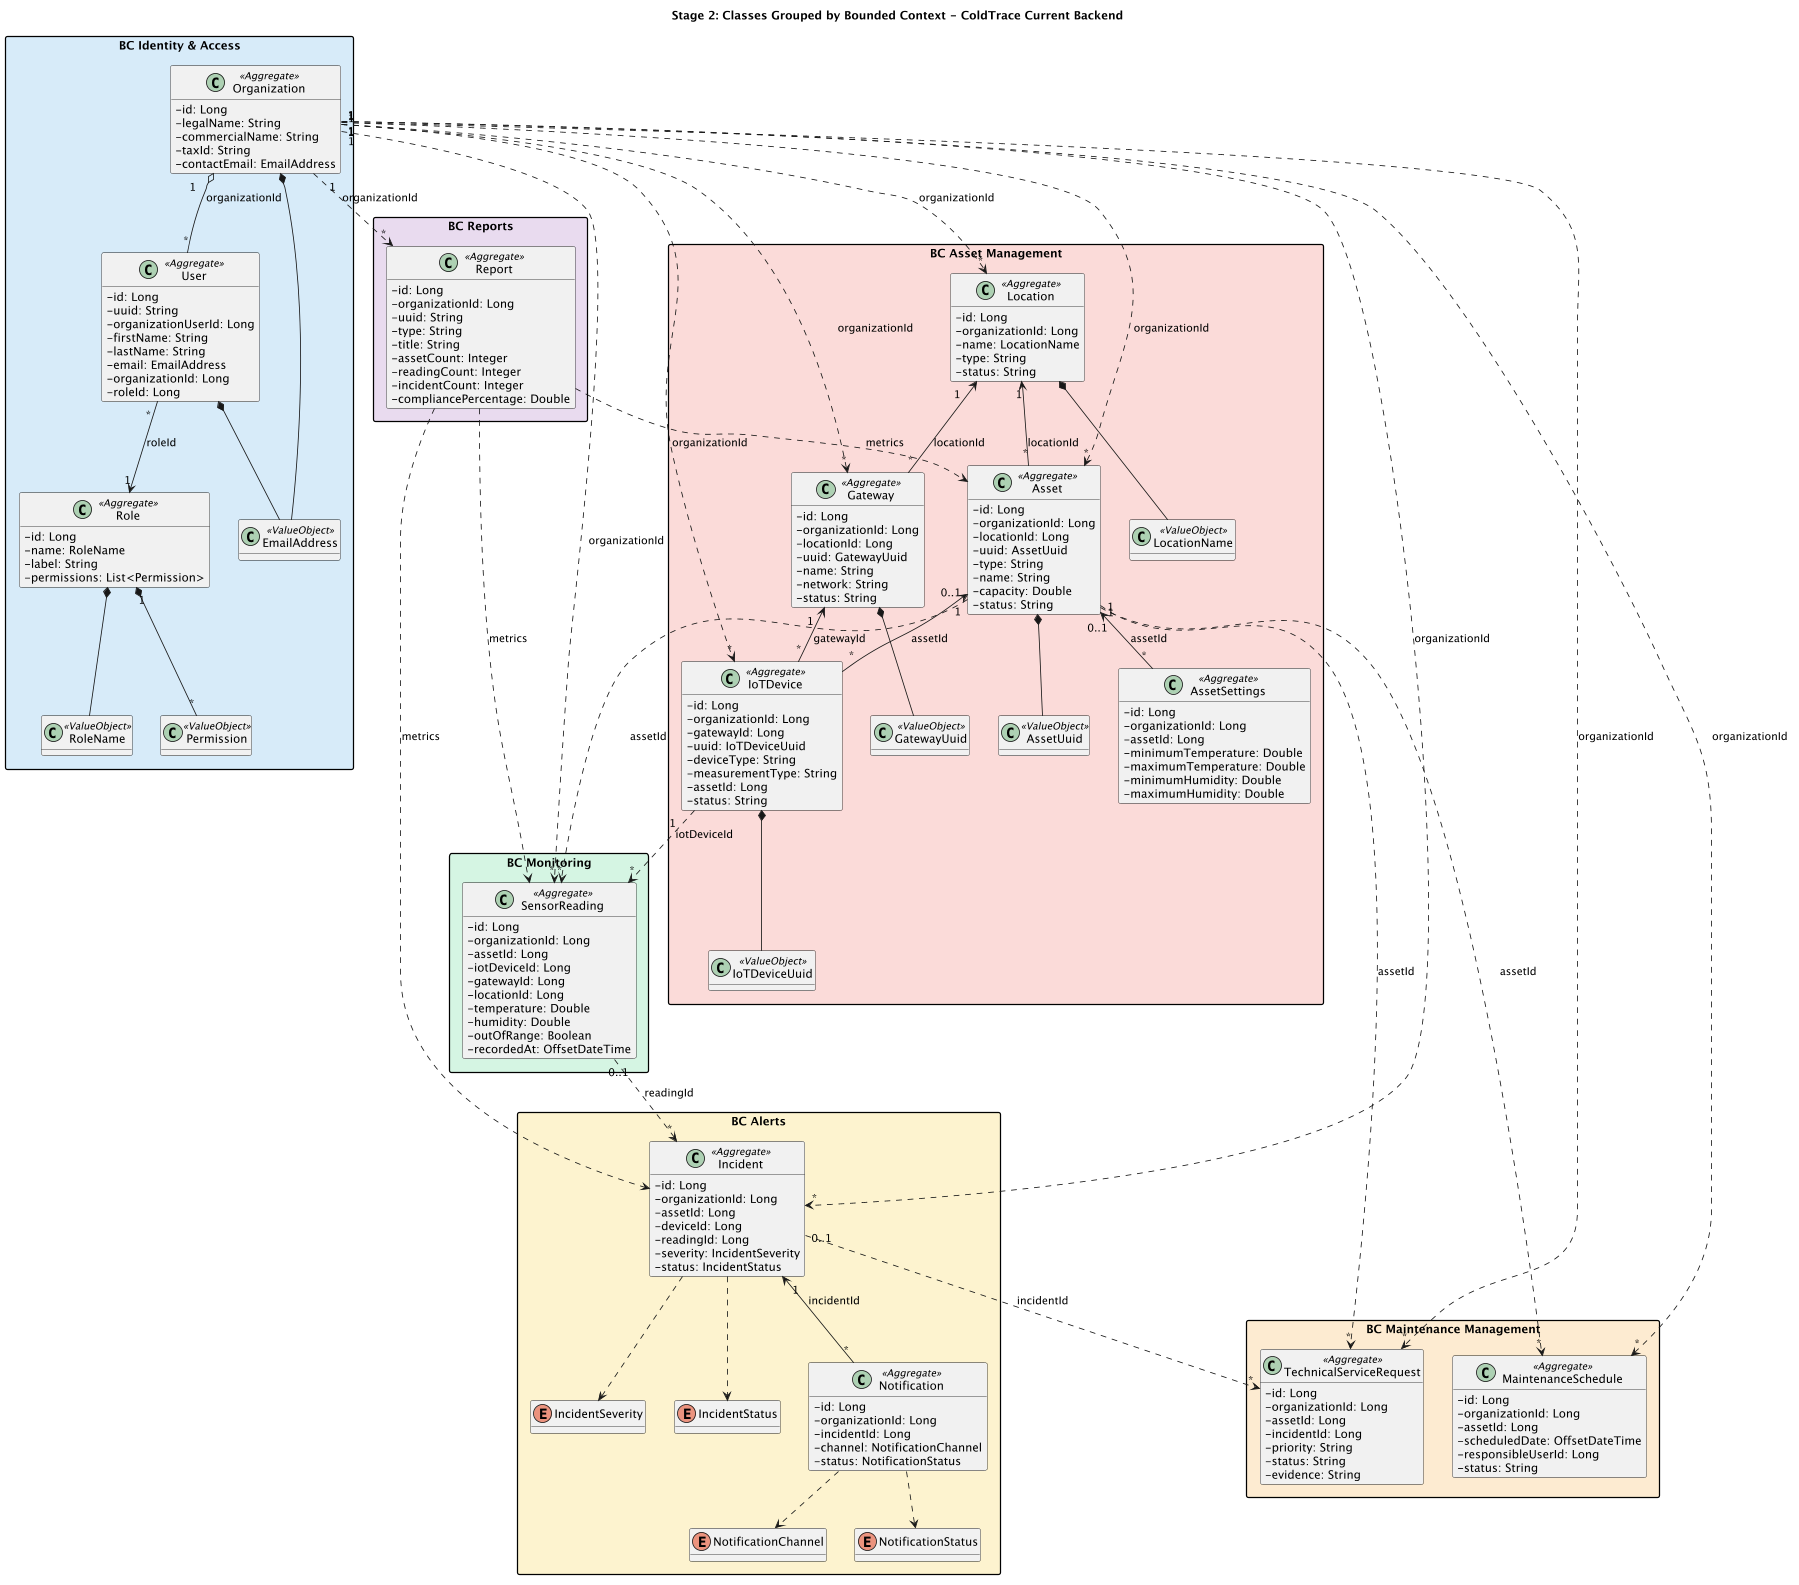

The diagram above was rendered by PlantUML. Its source (embedded in the PNG):
@startuml

title Stage 2: Classes Grouped by Bounded Context - ColdTrace Current Backend

scale 1800 width
skinparam classAttributeIconSize 0
skinparam nodesep 35
skinparam ranksep 40
skinparam packageStyle rectangle
skinparam shadowing false
hide methods

package "BC Identity & Access" #D6EAF8 {

  class Organization <<Aggregate>> {
    - id: Long
    - legalName: String
    - commercialName: String
    - taxId: String
    - contactEmail: EmailAddress
  }

  class User <<Aggregate>> {
    - id: Long
    - uuid: String
    - organizationUserId: Long
    - firstName: String
    - lastName: String
    - email: EmailAddress
    - organizationId: Long
    - roleId: Long
  }

  class Role <<Aggregate>> {
    - id: Long
    - name: RoleName
    - label: String
    - permissions: List<Permission>
  }

  class EmailAddress <<ValueObject>>
  class RoleName <<ValueObject>>
  class Permission <<ValueObject>>

  Organization "1" o-- "*" User : organizationId
  User "*" --> "1" Role : roleId
  Role "1" *-- "*" Permission
  Organization *-- EmailAddress
  User *-- EmailAddress
  Role *-- RoleName
}

package "BC Asset Management" #FADBD8 {
  class Location <<Aggregate>> {
    - id: Long
    - organizationId: Long
    - name: LocationName
    - type: String
    - status: String
  }

  class Asset <<Aggregate>> {
    - id: Long
    - organizationId: Long
    - locationId: Long
    - uuid: AssetUuid
    - type: String
    - name: String
    - capacity: Double
    - status: String
  }

  class Gateway <<Aggregate>> {
    - id: Long
    - organizationId: Long
    - locationId: Long
    - uuid: GatewayUuid
    - name: String
    - network: String
    - status: String
  }

  class IoTDevice <<Aggregate>> {
    - id: Long
    - organizationId: Long
    - gatewayId: Long
    - uuid: IoTDeviceUuid
    - deviceType: String
    - measurementType: String
    - assetId: Long
    - status: String
  }

  class AssetSettings <<Aggregate>> {
    - id: Long
    - organizationId: Long
    - assetId: Long
    - minimumTemperature: Double
    - maximumTemperature: Double
    - minimumHumidity: Double
    - maximumHumidity: Double
  }

  class LocationName <<ValueObject>>
  class AssetUuid <<ValueObject>>
  class GatewayUuid <<ValueObject>>
  class IoTDeviceUuid <<ValueObject>>

  Location "1" <-- "*" Asset : locationId
  Location "1" <-- "*" Gateway : locationId
  Gateway "1" <-- "*" IoTDevice : gatewayId
  Asset "0..1" <-- "*" IoTDevice : assetId
  Asset "0..1" <-- "*" AssetSettings : assetId
  Location *-- LocationName
  Asset *-- AssetUuid
  Gateway *-- GatewayUuid
  IoTDevice *-- IoTDeviceUuid
}

package "BC Monitoring" #D5F5E3 {
  class SensorReading <<Aggregate>> {
    - id: Long
    - organizationId: Long
    - assetId: Long
    - iotDeviceId: Long
    - gatewayId: Long
    - locationId: Long
    - temperature: Double
    - humidity: Double
    - outOfRange: Boolean
    - recordedAt: OffsetDateTime
  }
}

package "BC Alerts" #FCF3CF {
  class Incident <<Aggregate>> {
    - id: Long
    - organizationId: Long
    - assetId: Long
    - deviceId: Long
    - readingId: Long
    - severity: IncidentSeverity
    - status: IncidentStatus
  }

  class Notification <<Aggregate>> {
    - id: Long
    - organizationId: Long
    - incidentId: Long
    - channel: NotificationChannel
    - status: NotificationStatus
  }

  enum IncidentSeverity
  enum IncidentStatus
  enum NotificationChannel
  enum NotificationStatus

  Incident "1" <-- "*" Notification : incidentId
  Incident ..> IncidentSeverity
  Incident ..> IncidentStatus
  Notification ..> NotificationChannel
  Notification ..> NotificationStatus
}

package "BC Maintenance Management" #FDEBD0 {
  class MaintenanceSchedule <<Aggregate>> {
    - id: Long
    - organizationId: Long
    - assetId: Long
    - scheduledDate: OffsetDateTime
    - responsibleUserId: Long
    - status: String
  }

  class TechnicalServiceRequest <<Aggregate>> {
    - id: Long
    - organizationId: Long
    - assetId: Long
    - incidentId: Long
    - priority: String
    - status: String
    - evidence: String
  }
}

package "BC Reports" #E8DAEF {
  class Report <<Aggregate>> {
    - id: Long
    - organizationId: Long
    - uuid: String
    - type: String
    - title: String
    - assetCount: Integer
    - readingCount: Integer
    - incidentCount: Integer
    - compliancePercentage: Double
  }
}

Organization "1" ..> "*" Location : organizationId
Organization "1" ..> "*" Asset : organizationId
Organization "1" ..> "*" Gateway : organizationId
Organization "1" ..> "*" IoTDevice : organizationId
Organization "1" ..> "*" SensorReading : organizationId
Organization "1" ..> "*" Incident : organizationId
Organization "1" ..> "*" MaintenanceSchedule : organizationId
Organization "1" ..> "*" TechnicalServiceRequest : organizationId
Organization "1" ..> "*" Report : organizationId

Asset "1" ..> "*" SensorReading : assetId
IoTDevice "1" ..> "*" SensorReading : iotDeviceId
SensorReading "0..1" ..> "*" Incident : readingId
Incident "0..1" ..> "*" TechnicalServiceRequest : incidentId
Asset "1" ..> "*" MaintenanceSchedule : assetId
Asset "1" ..> "*" TechnicalServiceRequest : assetId
Report ..> SensorReading : metrics
Report ..> Incident : metrics
Report ..> Asset : metrics

@enduml